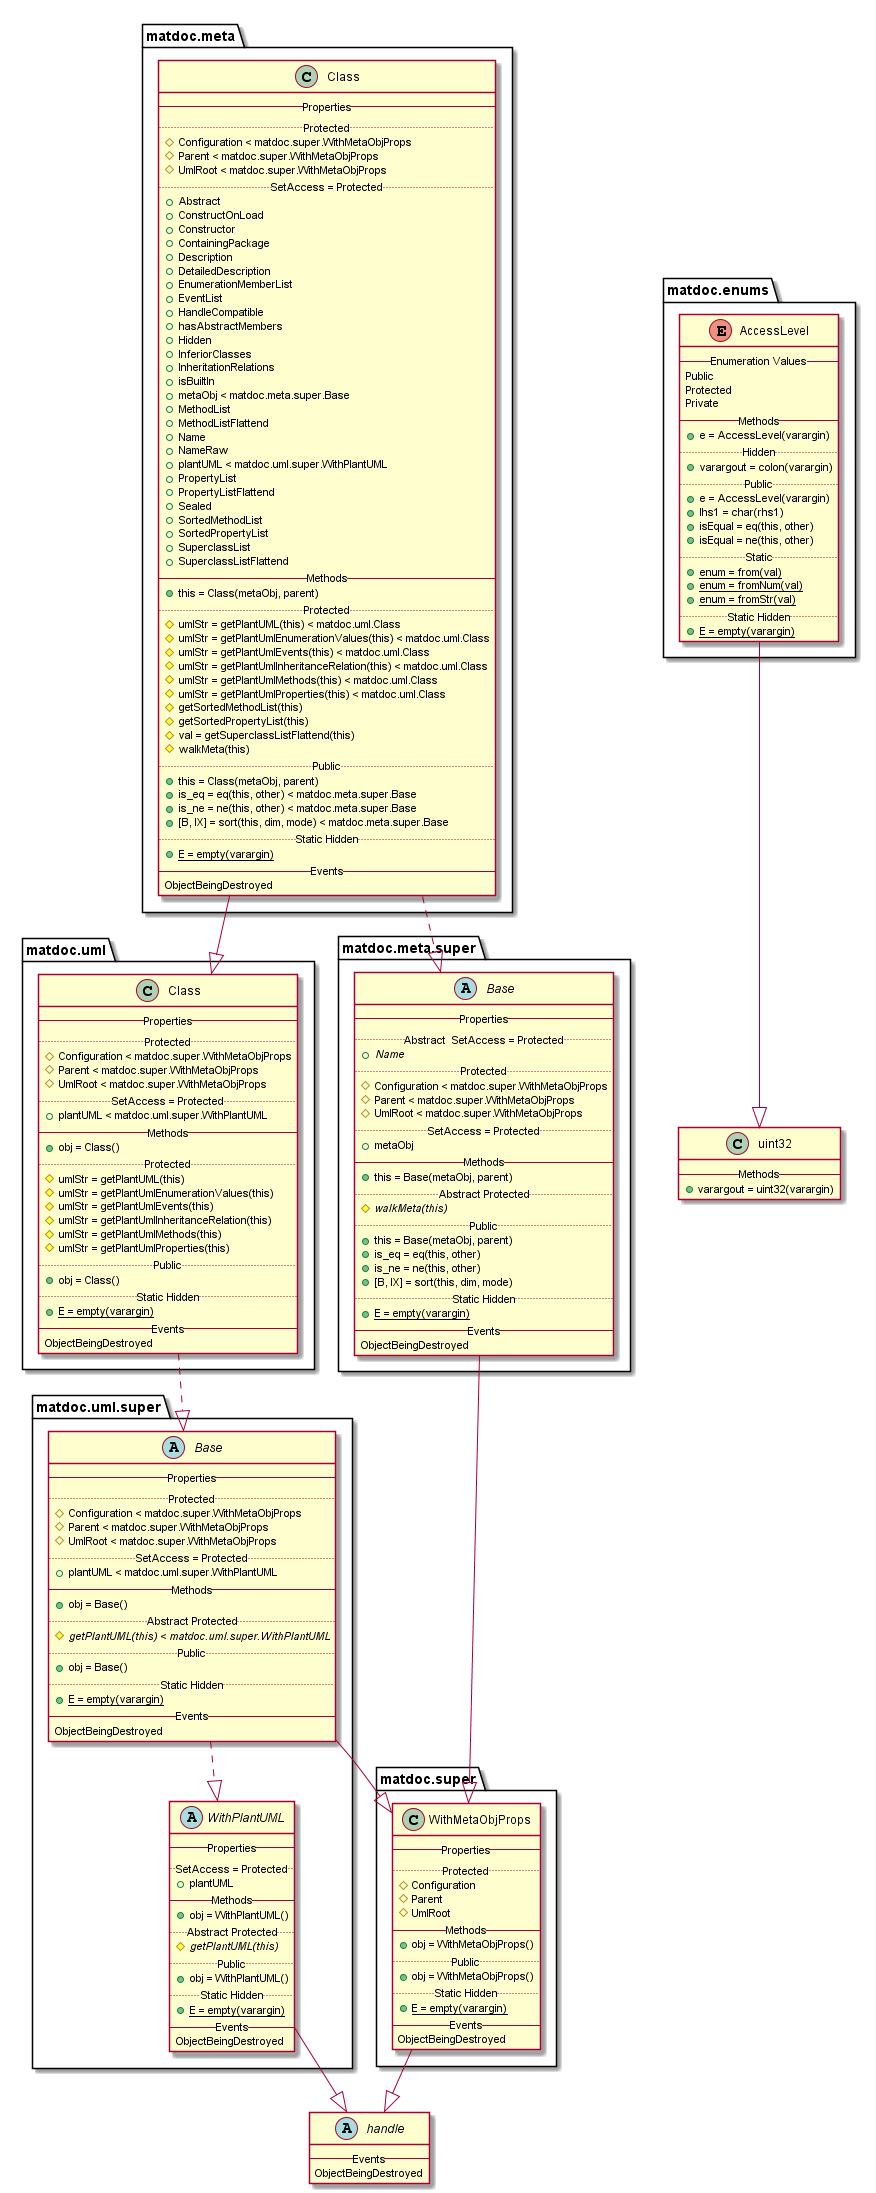

The diagram above was rendered by PlantUML. Its source (embedded in the PNG):
@startuml

abstract class handle {
   -- Events --
   ObjectBeingDestroyed
}


enum matdoc.enums.AccessLevel {
   -- Enumeration Values --
   Public
   Protected
   Private
   -- Methods --
   {method} + e = AccessLevel(varargin)
   .. Hidden ..
   {method} + varargout = colon(varargin)
   .. Public ..
   {method} + e = AccessLevel(varargin)
   {method} + lhs1 = char(rhs1)
   {method} + isEqual = eq(this, other)
   {method} + isEqual = ne(this, other)
   .. Static ..
   {method}{static} + enum = from(val)
   {method}{static} + enum = fromNum(val)
   {method}{static} + enum = fromStr(val)
   .. Static Hidden ..
   {method}{static} + E = empty(varargin)
}

matdoc.enums.AccessLevel --|> uint32

class matdoc.meta.Class {
   -- Properties --
   .. Protected ..
   {field} # Configuration < matdoc.super.WithMetaObjProps
   {field} # Parent < matdoc.super.WithMetaObjProps
   {field} # UmlRoot < matdoc.super.WithMetaObjProps
   .. SetAccess = Protected ..
   {field} + Abstract
   {field} + ConstructOnLoad
   {field} + Constructor
   {field} + ContainingPackage
   {field} + Description
   {field} + DetailedDescription
   {field} + EnumerationMemberList
   {field} + EventList
   {field} + HandleCompatible
   {field} + hasAbstractMembers
   {field} + Hidden
   {field} + InferiorClasses
   {field} + InheritationRelations
   {field} + isBuiltIn
   {field} + metaObj < matdoc.meta.super.Base
   {field} + MethodList
   {field} + MethodListFlattend
   {field} + Name
   {field} + NameRaw
   {field} + plantUML < matdoc.uml.super.WithPlantUML
   {field} + PropertyList
   {field} + PropertyListFlattend
   {field} + Sealed
   {field} + SortedMethodList
   {field} + SortedPropertyList
   {field} + SuperclassList
   {field} + SuperclassListFlattend
   -- Methods --
   {method} + this = Class(metaObj, parent)
   .. Protected ..
   {method} # umlStr = getPlantUML(this) < matdoc.uml.Class
   {method} # umlStr = getPlantUmlEnumerationValues(this) < matdoc.uml.Class
   {method} # umlStr = getPlantUmlEvents(this) < matdoc.uml.Class
   {method} # umlStr = getPlantUmlInheritanceRelation(this) < matdoc.uml.Class
   {method} # umlStr = getPlantUmlMethods(this) < matdoc.uml.Class
   {method} # umlStr = getPlantUmlProperties(this) < matdoc.uml.Class
   {method} # getSortedMethodList(this)
   {method} # getSortedPropertyList(this)
   {method} # val = getSuperclassListFlattend(this)
   {method} # walkMeta(this)
   .. Public ..
   {method} + this = Class(metaObj, parent)
   {method} + is_eq = eq(this, other) < matdoc.meta.super.Base
   {method} + is_ne = ne(this, other) < matdoc.meta.super.Base
   {method} + [B, IX] = sort(this, dim, mode) < matdoc.meta.super.Base
   .. Static Hidden ..
   {method}{static} + E = empty(varargin)
   -- Events --
   ObjectBeingDestroyed
}

matdoc.meta.Class ..|> matdoc.meta.super.Base
matdoc.meta.Class --|> matdoc.uml.Class

abstract class matdoc.meta.super.Base {
   -- Properties --
   .. Abstract  SetAccess = Protected ..
   {field}{abstract} + Name
   .. Protected ..
   {field} # Configuration < matdoc.super.WithMetaObjProps
   {field} # Parent < matdoc.super.WithMetaObjProps
   {field} # UmlRoot < matdoc.super.WithMetaObjProps
   .. SetAccess = Protected ..
   {field} + metaObj
   -- Methods --
   {method} + this = Base(metaObj, parent)
   .. Abstract Protected ..
   {method}{abstract} # walkMeta(this)
   .. Public ..
   {method} + this = Base(metaObj, parent)
   {method} + is_eq = eq(this, other)
   {method} + is_ne = ne(this, other)
   {method} + [B, IX] = sort(this, dim, mode)
   .. Static Hidden ..
   {method}{static} + E = empty(varargin)
   -- Events --
   ObjectBeingDestroyed
}

matdoc.meta.super.Base --|> matdoc.super.WithMetaObjProps

class matdoc.super.WithMetaObjProps {
   -- Properties --
   .. Protected ..
   {field} # Configuration
   {field} # Parent
   {field} # UmlRoot
   -- Methods --
   {method} + obj = WithMetaObjProps()
   .. Public ..
   {method} + obj = WithMetaObjProps()
   .. Static Hidden ..
   {method}{static} + E = empty(varargin)
   -- Events --
   ObjectBeingDestroyed
}

matdoc.super.WithMetaObjProps --|> handle

class matdoc.uml.Class {
   -- Properties --
   .. Protected ..
   {field} # Configuration < matdoc.super.WithMetaObjProps
   {field} # Parent < matdoc.super.WithMetaObjProps
   {field} # UmlRoot < matdoc.super.WithMetaObjProps
   .. SetAccess = Protected ..
   {field} + plantUML < matdoc.uml.super.WithPlantUML
   -- Methods --
   {method} + obj = Class()
   .. Protected ..
   {method} # umlStr = getPlantUML(this)
   {method} # umlStr = getPlantUmlEnumerationValues(this)
   {method} # umlStr = getPlantUmlEvents(this)
   {method} # umlStr = getPlantUmlInheritanceRelation(this)
   {method} # umlStr = getPlantUmlMethods(this)
   {method} # umlStr = getPlantUmlProperties(this)
   .. Public ..
   {method} + obj = Class()
   .. Static Hidden ..
   {method}{static} + E = empty(varargin)
   -- Events --
   ObjectBeingDestroyed
}

matdoc.uml.Class ..|> matdoc.uml.super.Base

abstract class matdoc.uml.super.Base {
   -- Properties --
   .. Protected ..
   {field} # Configuration < matdoc.super.WithMetaObjProps
   {field} # Parent < matdoc.super.WithMetaObjProps
   {field} # UmlRoot < matdoc.super.WithMetaObjProps
   .. SetAccess = Protected ..
   {field} + plantUML < matdoc.uml.super.WithPlantUML
   -- Methods --
   {method} + obj = Base()
   .. Abstract Protected ..
   {method}{abstract} # getPlantUML(this) < matdoc.uml.super.WithPlantUML
   .. Public ..
   {method} + obj = Base()
   .. Static Hidden ..
   {method}{static} + E = empty(varargin)
   -- Events --
   ObjectBeingDestroyed
}

matdoc.uml.super.Base --|> matdoc.super.WithMetaObjProps
matdoc.uml.super.Base ..|> matdoc.uml.super.WithPlantUML

abstract class matdoc.uml.super.WithPlantUML {
   -- Properties --
   .. SetAccess = Protected ..
   {field} + plantUML
   -- Methods --
   {method} + obj = WithPlantUML()
   .. Abstract Protected ..
   {method}{abstract} # getPlantUML(this)
   .. Public ..
   {method} + obj = WithPlantUML()
   .. Static Hidden ..
   {method}{static} + E = empty(varargin)
   -- Events --
   ObjectBeingDestroyed
}

matdoc.uml.super.WithPlantUML --|> handle

class uint32 {
   -- Methods --
   {method} + varargout = uint32(varargin)
}


@enduml